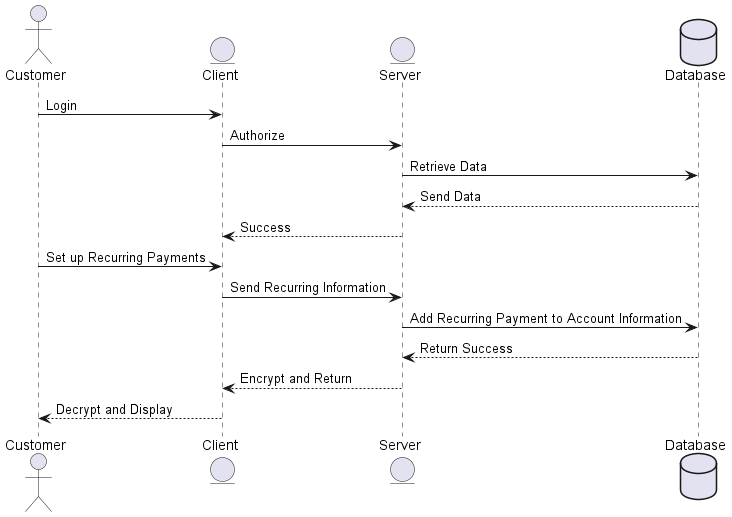

The diagram above was rendered by PlantUML. Its source (embedded in the PNG):
@startuml

actor Customer as cust
entity Client as client
entity Server as server
database Database as db

cust -> client : Login
client -> server : Authorize
server -> db : Retrieve Data
db --> server : Send Data
server --> client : Success

cust -> client : Set up Recurring Payments
client -> server : Send Recurring Information
server -> db : Add Recurring Payment to Account Information
db --> server : Return Success
server --> client : Encrypt and Return
client --> cust : Decrypt and Display



@enduml